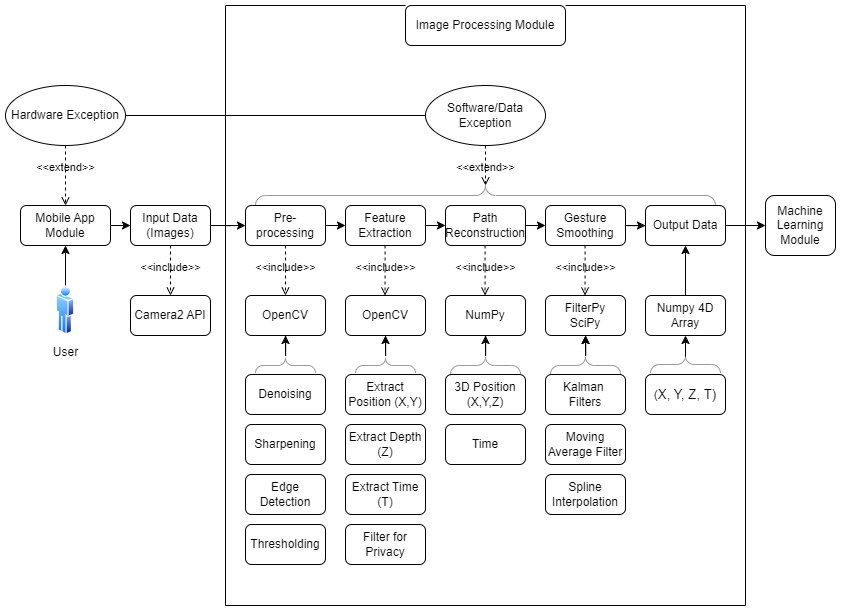

The diagram above was exported from draw.io. Its source (the exported page's mxGraphModel, read from the mxfile embedded in the PNG):
<mxGraphModel dx="1235" dy="731" grid="1" gridSize="10" guides="1" tooltips="1" connect="1" arrows="1" fold="1" page="1" pageScale="1" pageWidth="850" pageHeight="1100" math="0" shadow="0">
  <root>
    <mxCell id="0" />
    <mxCell id="1" parent="0" />
    <mxCell id="mCKGkqLL3HLn8yg70_FA-6" value="Denoising" style="rounded=1;whiteSpace=wrap;html=1;" parent="1" vertex="1">
      <mxGeometry x="250" y="489" width="80" height="40" as="geometry" />
    </mxCell>
    <mxCell id="mCKGkqLL3HLn8yg70_FA-7" value="Sharpening" style="rounded=1;whiteSpace=wrap;html=1;" parent="1" vertex="1">
      <mxGeometry x="250" y="539" width="80" height="40" as="geometry" />
    </mxCell>
    <mxCell id="mCKGkqLL3HLn8yg70_FA-8" value="Edge Detection" style="rounded=1;whiteSpace=wrap;html=1;" parent="1" vertex="1">
      <mxGeometry x="250" y="589" width="80" height="40" as="geometry" />
    </mxCell>
    <mxCell id="mCKGkqLL3HLn8yg70_FA-15" value="Camera2 API" style="rounded=1;whiteSpace=wrap;html=1;" parent="1" vertex="1">
      <mxGeometry x="135" y="410" width="80" height="40" as="geometry" />
    </mxCell>
    <mxCell id="mCKGkqLL3HLn8yg70_FA-41" style="edgeStyle=orthogonalEdgeStyle;rounded=0;orthogonalLoop=1;jettySize=auto;html=1;exitX=1;exitY=0.5;exitDx=0;exitDy=0;entryX=0;entryY=0.5;entryDx=0;entryDy=0;" parent="1" source="mCKGkqLL3HLn8yg70_FA-19" target="mCKGkqLL3HLn8yg70_FA-26" edge="1">
      <mxGeometry relative="1" as="geometry" />
    </mxCell>
    <mxCell id="mCKGkqLL3HLn8yg70_FA-19" value="Pre-processing" style="rounded=1;whiteSpace=wrap;html=1;" parent="1" vertex="1">
      <mxGeometry x="250" y="320" width="80" height="40" as="geometry" />
    </mxCell>
    <mxCell id="mCKGkqLL3HLn8yg70_FA-24" value="Extract Position (X,Y)" style="rounded=1;whiteSpace=wrap;html=1;" parent="1" vertex="1">
      <mxGeometry x="350" y="489" width="80" height="40" as="geometry" />
    </mxCell>
    <mxCell id="mCKGkqLL3HLn8yg70_FA-45" style="edgeStyle=orthogonalEdgeStyle;rounded=0;orthogonalLoop=1;jettySize=auto;html=1;exitX=1;exitY=0.5;exitDx=0;exitDy=0;entryX=0;entryY=0.5;entryDx=0;entryDy=0;" parent="1" source="mCKGkqLL3HLn8yg70_FA-26" target="mCKGkqLL3HLn8yg70_FA-44" edge="1">
      <mxGeometry relative="1" as="geometry" />
    </mxCell>
    <mxCell id="mCKGkqLL3HLn8yg70_FA-26" value="Feature Extraction" style="rounded=1;whiteSpace=wrap;html=1;" parent="1" vertex="1">
      <mxGeometry x="350" y="320" width="80" height="40" as="geometry" />
    </mxCell>
    <mxCell id="mCKGkqLL3HLn8yg70_FA-27" value="Extract Time (T)" style="rounded=1;whiteSpace=wrap;html=1;" parent="1" vertex="1">
      <mxGeometry x="350" y="589" width="80" height="40" as="geometry" />
    </mxCell>
    <mxCell id="mCKGkqLL3HLn8yg70_FA-33" style="edgeStyle=orthogonalEdgeStyle;rounded=0;orthogonalLoop=1;jettySize=auto;html=1;exitX=1;exitY=0.5;exitDx=0;exitDy=0;" parent="1" source="mCKGkqLL3HLn8yg70_FA-28" target="mCKGkqLL3HLn8yg70_FA-32" edge="1">
      <mxGeometry relative="1" as="geometry" />
    </mxCell>
    <mxCell id="mCKGkqLL3HLn8yg70_FA-28" value="Gesture Smoothing" style="rounded=1;whiteSpace=wrap;html=1;" parent="1" vertex="1">
      <mxGeometry x="550" y="320" width="80" height="40" as="geometry" />
    </mxCell>
    <mxCell id="bWVU-9dq-vD-51jnF8fI-23" style="edgeStyle=orthogonalEdgeStyle;rounded=0;orthogonalLoop=1;jettySize=auto;html=1;exitX=1;exitY=0.5;exitDx=0;exitDy=0;entryX=0;entryY=0.5;entryDx=0;entryDy=0;fontFamily=Helvetica;fontSize=12;fontColor=default;fontStyle=0;" parent="1" source="mCKGkqLL3HLn8yg70_FA-32" target="mCKGkqLL3HLn8yg70_FA-152" edge="1">
      <mxGeometry relative="1" as="geometry" />
    </mxCell>
    <mxCell id="mCKGkqLL3HLn8yg70_FA-32" value="Output Data" style="rounded=1;whiteSpace=wrap;html=1;" parent="1" vertex="1">
      <mxGeometry x="650" y="320" width="80" height="40" as="geometry" />
    </mxCell>
    <mxCell id="mCKGkqLL3HLn8yg70_FA-34" value="OpenCV" style="rounded=1;whiteSpace=wrap;html=1;" parent="1" vertex="1">
      <mxGeometry x="250" y="410" width="80" height="40" as="geometry" />
    </mxCell>
    <mxCell id="mCKGkqLL3HLn8yg70_FA-35" value="Kalman&amp;nbsp; Filters" style="rounded=1;whiteSpace=wrap;html=1;" parent="1" vertex="1">
      <mxGeometry x="550" y="489" width="80" height="40" as="geometry" />
    </mxCell>
    <mxCell id="mCKGkqLL3HLn8yg70_FA-36" value="Moving Average Filter" style="rounded=1;whiteSpace=wrap;html=1;" parent="1" vertex="1">
      <mxGeometry x="550" y="539" width="80" height="40" as="geometry" />
    </mxCell>
    <mxCell id="mCKGkqLL3HLn8yg70_FA-37" value="Spline Interpolation" style="rounded=1;whiteSpace=wrap;html=1;" parent="1" vertex="1">
      <mxGeometry x="550" y="589" width="80" height="40" as="geometry" />
    </mxCell>
    <mxCell id="mCKGkqLL3HLn8yg70_FA-38" value="Thresholding" style="rounded=1;whiteSpace=wrap;html=1;" parent="1" vertex="1">
      <mxGeometry x="250" y="639" width="80" height="40" as="geometry" />
    </mxCell>
    <mxCell id="mCKGkqLL3HLn8yg70_FA-40" value="Extract Depth (Z)" style="rounded=1;whiteSpace=wrap;html=1;" parent="1" vertex="1">
      <mxGeometry x="350" y="539" width="80" height="40" as="geometry" />
    </mxCell>
    <mxCell id="mCKGkqLL3HLn8yg70_FA-46" style="edgeStyle=orthogonalEdgeStyle;rounded=0;orthogonalLoop=1;jettySize=auto;html=1;exitX=1;exitY=0.5;exitDx=0;exitDy=0;entryX=0;entryY=0.5;entryDx=0;entryDy=0;" parent="1" source="mCKGkqLL3HLn8yg70_FA-44" target="mCKGkqLL3HLn8yg70_FA-28" edge="1">
      <mxGeometry relative="1" as="geometry" />
    </mxCell>
    <mxCell id="mCKGkqLL3HLn8yg70_FA-44" value="Path Reconstruction" style="rounded=1;whiteSpace=wrap;html=1;" parent="1" vertex="1">
      <mxGeometry x="450" y="320" width="80" height="40" as="geometry" />
    </mxCell>
    <mxCell id="mCKGkqLL3HLn8yg70_FA-59" value="NumPy" style="rounded=1;whiteSpace=wrap;html=1;" parent="1" vertex="1">
      <mxGeometry x="450" y="410" width="80" height="40" as="geometry" />
    </mxCell>
    <mxCell id="mCKGkqLL3HLn8yg70_FA-61" value="3D Position (X,Y,Z)" style="rounded=1;whiteSpace=wrap;html=1;" parent="1" vertex="1">
      <mxGeometry x="450" y="489" width="80" height="40" as="geometry" />
    </mxCell>
    <mxCell id="mCKGkqLL3HLn8yg70_FA-62" value="Time" style="rounded=1;whiteSpace=wrap;html=1;" parent="1" vertex="1">
      <mxGeometry x="450" y="539" width="80" height="40" as="geometry" />
    </mxCell>
    <mxCell id="mCKGkqLL3HLn8yg70_FA-67" style="edgeStyle=orthogonalEdgeStyle;rounded=0;orthogonalLoop=1;jettySize=auto;html=1;entryX=0.5;entryY=1;entryDx=0;entryDy=0;" parent="1" source="bWVU-9dq-vD-51jnF8fI-1" target="mCKGkqLL3HLn8yg70_FA-32" edge="1">
      <mxGeometry relative="1" as="geometry" />
    </mxCell>
    <mxCell id="mCKGkqLL3HLn8yg70_FA-66" value="(&lt;span style=&quot;font-size:10.0pt;line-height:115%;&lt;br/&gt;font-family:&amp;quot;Calibri&amp;quot;,sans-serif;mso-fareast-font-family:Aptos;mso-fareast-theme-font:&lt;br/&gt;minor-latin;mso-ansi-language:EN-US;mso-fareast-language:EN-US;mso-bidi-language:&lt;br/&gt;AR-SA&quot;&gt;X, Y, Z, T)&lt;/span&gt;" style="rounded=1;whiteSpace=wrap;html=1;" parent="1" vertex="1">
      <mxGeometry x="650" y="489" width="80" height="40" as="geometry" />
    </mxCell>
    <mxCell id="mCKGkqLL3HLn8yg70_FA-68" value="FilterPy&lt;br&gt;SciPy" style="rounded=1;whiteSpace=wrap;html=1;" parent="1" vertex="1">
      <mxGeometry x="550" y="410" width="80" height="40" as="geometry" />
    </mxCell>
    <mxCell id="mCKGkqLL3HLn8yg70_FA-86" value="Filter for Privacy" style="rounded=1;whiteSpace=wrap;html=1;" parent="1" vertex="1">
      <mxGeometry x="350" y="639" width="80" height="40" as="geometry" />
    </mxCell>
    <mxCell id="mCKGkqLL3HLn8yg70_FA-112" style="edgeStyle=orthogonalEdgeStyle;rounded=0;orthogonalLoop=1;jettySize=auto;html=1;entryX=0.5;entryY=1;entryDx=0;entryDy=0;" parent="1" source="mCKGkqLL3HLn8yg70_FA-107" target="mCKGkqLL3HLn8yg70_FA-59" edge="1">
      <mxGeometry relative="1" as="geometry" />
    </mxCell>
    <mxCell id="mCKGkqLL3HLn8yg70_FA-107" value="" style="labelPosition=right;align=left;strokeWidth=1;shape=mxgraph.mockup.markup.curlyBrace;html=1;shadow=0;dashed=0;strokeColor=#999999;direction=east;" parent="1" vertex="1">
      <mxGeometry x="455" y="470" width="70" height="20" as="geometry" />
    </mxCell>
    <mxCell id="mCKGkqLL3HLn8yg70_FA-115" style="edgeStyle=orthogonalEdgeStyle;rounded=0;orthogonalLoop=1;jettySize=auto;html=1;entryX=0.5;entryY=1;entryDx=0;entryDy=0;" parent="1" source="mCKGkqLL3HLn8yg70_FA-113" target="mCKGkqLL3HLn8yg70_FA-34" edge="1">
      <mxGeometry relative="1" as="geometry" />
    </mxCell>
    <mxCell id="mCKGkqLL3HLn8yg70_FA-113" value="" style="verticalLabelPosition=bottom;shadow=0;dashed=0;align=center;html=1;verticalAlign=top;strokeWidth=1;shape=mxgraph.mockup.markup.curlyBrace;whiteSpace=wrap;strokeColor=#999999;" parent="1" vertex="1">
      <mxGeometry x="260" y="470" width="60" height="20" as="geometry" />
    </mxCell>
    <mxCell id="mCKGkqLL3HLn8yg70_FA-116" value="OpenCV" style="rounded=1;whiteSpace=wrap;html=1;" parent="1" vertex="1">
      <mxGeometry x="350" y="410" width="80" height="40" as="geometry" />
    </mxCell>
    <mxCell id="mCKGkqLL3HLn8yg70_FA-117" style="edgeStyle=orthogonalEdgeStyle;rounded=0;orthogonalLoop=1;jettySize=auto;html=1;entryX=0.5;entryY=1;entryDx=0;entryDy=0;" parent="1" source="mCKGkqLL3HLn8yg70_FA-118" target="mCKGkqLL3HLn8yg70_FA-116" edge="1">
      <mxGeometry relative="1" as="geometry" />
    </mxCell>
    <mxCell id="mCKGkqLL3HLn8yg70_FA-118" value="" style="verticalLabelPosition=bottom;shadow=0;dashed=0;align=center;html=1;verticalAlign=top;strokeWidth=1;shape=mxgraph.mockup.markup.curlyBrace;whiteSpace=wrap;strokeColor=#999999;" parent="1" vertex="1">
      <mxGeometry x="360" y="470" width="60" height="20" as="geometry" />
    </mxCell>
    <mxCell id="mCKGkqLL3HLn8yg70_FA-120" value="&amp;lt;&amp;lt;include&amp;gt;&amp;gt;" style="html=1;verticalAlign=bottom;labelBackgroundColor=none;endArrow=open;endFill=0;dashed=1;rounded=0;entryX=0.5;entryY=0;entryDx=0;entryDy=0;exitX=0.5;exitY=1;exitDx=0;exitDy=0;" parent="1" source="mCKGkqLL3HLn8yg70_FA-19" target="mCKGkqLL3HLn8yg70_FA-34" edge="1">
      <mxGeometry x="0.2" width="160" relative="1" as="geometry">
        <mxPoint x="260" y="390" as="sourcePoint" />
        <mxPoint x="460" y="440" as="targetPoint" />
        <mxPoint as="offset" />
      </mxGeometry>
    </mxCell>
    <mxCell id="mCKGkqLL3HLn8yg70_FA-124" style="edgeStyle=orthogonalEdgeStyle;rounded=0;orthogonalLoop=1;jettySize=auto;html=1;entryX=0.5;entryY=1;entryDx=0;entryDy=0;" parent="1" source="mCKGkqLL3HLn8yg70_FA-125" edge="1">
      <mxGeometry relative="1" as="geometry">
        <mxPoint x="590" y="450" as="targetPoint" />
      </mxGeometry>
    </mxCell>
    <mxCell id="bWVU-9dq-vD-51jnF8fI-5" value="" style="edgeStyle=orthogonalEdgeStyle;rounded=0;orthogonalLoop=1;jettySize=auto;html=1;" parent="1" source="mCKGkqLL3HLn8yg70_FA-125" target="mCKGkqLL3HLn8yg70_FA-68" edge="1">
      <mxGeometry relative="1" as="geometry" />
    </mxCell>
    <mxCell id="mCKGkqLL3HLn8yg70_FA-125" value="" style="labelPosition=right;align=left;strokeWidth=1;shape=mxgraph.mockup.markup.curlyBrace;html=1;shadow=0;dashed=0;strokeColor=#999999;direction=east;" parent="1" vertex="1">
      <mxGeometry x="555" y="470" width="70" height="20" as="geometry" />
    </mxCell>
    <mxCell id="LBkVl-cwmhyP7xec1Vsl-5" style="edgeStyle=orthogonalEdgeStyle;rounded=0;orthogonalLoop=1;jettySize=auto;html=1;exitX=0.5;exitY=0;exitDx=0;exitDy=0;entryX=0.5;entryY=1;entryDx=0;entryDy=0;" edge="1" parent="1" source="mCKGkqLL3HLn8yg70_FA-128" target="bWVU-9dq-vD-51jnF8fI-26">
      <mxGeometry relative="1" as="geometry" />
    </mxCell>
    <mxCell id="mCKGkqLL3HLn8yg70_FA-128" value="User" style="image;aspect=fixed;perimeter=ellipsePerimeter;html=1;align=center;shadow=0;dashed=0;spacingTop=3;image=img/lib/active_directory/user.svg;" parent="1" vertex="1">
      <mxGeometry x="60.75" y="400" width="18.5" height="50" as="geometry" />
    </mxCell>
    <mxCell id="mCKGkqLL3HLn8yg70_FA-132" value="Hardware Exception" style="ellipse;whiteSpace=wrap;html=1;" parent="1" vertex="1">
      <mxGeometry x="10" y="200" width="120" height="60" as="geometry" />
    </mxCell>
    <mxCell id="mCKGkqLL3HLn8yg70_FA-143" value="Software/Data Exception" style="ellipse;whiteSpace=wrap;html=1;" parent="1" vertex="1">
      <mxGeometry x="430" y="200" width="120" height="60" as="geometry" />
    </mxCell>
    <mxCell id="mCKGkqLL3HLn8yg70_FA-145" value="" style="endArrow=none;html=1;rounded=0;exitX=1;exitY=0.5;exitDx=0;exitDy=0;entryX=0;entryY=0.5;entryDx=0;entryDy=0;" parent="1" source="mCKGkqLL3HLn8yg70_FA-132" target="mCKGkqLL3HLn8yg70_FA-143" edge="1">
      <mxGeometry width="50" height="50" relative="1" as="geometry">
        <mxPoint x="360" y="390" as="sourcePoint" />
        <mxPoint x="410" y="340" as="targetPoint" />
      </mxGeometry>
    </mxCell>
    <mxCell id="mCKGkqLL3HLn8yg70_FA-148" value="" style="verticalLabelPosition=bottom;shadow=0;dashed=0;align=center;html=1;verticalAlign=top;strokeWidth=1;shape=mxgraph.mockup.markup.curlyBrace;whiteSpace=wrap;strokeColor=#999999;" parent="1" vertex="1">
      <mxGeometry x="260" y="300" width="460" height="20" as="geometry" />
    </mxCell>
    <mxCell id="mCKGkqLL3HLn8yg70_FA-149" value="&amp;lt;&amp;lt;extend&amp;gt;&amp;gt;" style="html=1;verticalAlign=bottom;labelBackgroundColor=none;endArrow=open;endFill=0;dashed=1;rounded=0;exitX=0.5;exitY=1;exitDx=0;exitDy=0;" parent="1" source="mCKGkqLL3HLn8yg70_FA-143" target="mCKGkqLL3HLn8yg70_FA-148" edge="1">
      <mxGeometry x="0.5" width="160" relative="1" as="geometry">
        <mxPoint x="640" y="140" as="sourcePoint" />
        <mxPoint x="640" y="250" as="targetPoint" />
        <mxPoint as="offset" />
      </mxGeometry>
    </mxCell>
    <mxCell id="mCKGkqLL3HLn8yg70_FA-151" value="&amp;lt;&amp;lt;extend&amp;gt;&amp;gt;" style="html=1;verticalAlign=bottom;labelBackgroundColor=none;endArrow=open;endFill=0;dashed=1;rounded=0;exitX=0.5;exitY=1;exitDx=0;exitDy=0;entryX=0.5;entryY=0;entryDx=0;entryDy=0;" parent="1" source="mCKGkqLL3HLn8yg70_FA-132" target="bWVU-9dq-vD-51jnF8fI-26" edge="1">
      <mxGeometry width="160" relative="1" as="geometry">
        <mxPoint x="685" y="150" as="sourcePoint" />
        <mxPoint x="685" y="260" as="targetPoint" />
        <mxPoint as="offset" />
      </mxGeometry>
    </mxCell>
    <mxCell id="mCKGkqLL3HLn8yg70_FA-152" value="Machine Learning Module" style="rounded=1;whiteSpace=wrap;html=1;" parent="1" vertex="1">
      <mxGeometry x="770" y="310" width="70" height="60" as="geometry" />
    </mxCell>
    <mxCell id="mCKGkqLL3HLn8yg70_FA-155" value="" style="endArrow=none;html=1;rounded=0;entryX=1;entryY=0;entryDx=0;entryDy=0;" parent="1" target="mCKGkqLL3HLn8yg70_FA-157" edge="1">
      <mxGeometry width="50" height="50" relative="1" as="geometry">
        <mxPoint x="750" y="120" as="sourcePoint" />
        <mxPoint x="630" y="120" as="targetPoint" />
      </mxGeometry>
    </mxCell>
    <mxCell id="mCKGkqLL3HLn8yg70_FA-156" value="" style="endArrow=none;html=1;rounded=0;exitX=0;exitY=0;exitDx=0;exitDy=0;" parent="1" source="mCKGkqLL3HLn8yg70_FA-157" edge="1">
      <mxGeometry width="50" height="50" relative="1" as="geometry">
        <mxPoint x="360" y="120" as="sourcePoint" />
        <mxPoint x="230" y="120" as="targetPoint" />
      </mxGeometry>
    </mxCell>
    <mxCell id="mCKGkqLL3HLn8yg70_FA-157" value="Image Processing Module" style="rounded=1;whiteSpace=wrap;html=1;" parent="1" vertex="1">
      <mxGeometry x="410" y="120" width="160" height="40" as="geometry" />
    </mxCell>
    <mxCell id="mCKGkqLL3HLn8yg70_FA-158" value="" style="endArrow=none;html=1;rounded=0;" parent="1" edge="1">
      <mxGeometry width="50" height="50" relative="1" as="geometry">
        <mxPoint x="230" y="120" as="sourcePoint" />
        <mxPoint x="230" y="720" as="targetPoint" />
      </mxGeometry>
    </mxCell>
    <mxCell id="mCKGkqLL3HLn8yg70_FA-159" value="" style="endArrow=none;html=1;rounded=0;" parent="1" edge="1">
      <mxGeometry width="50" height="50" relative="1" as="geometry">
        <mxPoint x="750" y="120" as="sourcePoint" />
        <mxPoint x="750" y="720" as="targetPoint" />
      </mxGeometry>
    </mxCell>
    <mxCell id="mCKGkqLL3HLn8yg70_FA-160" value="" style="endArrow=none;html=1;rounded=0;" parent="1" edge="1">
      <mxGeometry width="50" height="50" relative="1" as="geometry">
        <mxPoint x="750" y="720" as="sourcePoint" />
        <mxPoint x="230" y="720" as="targetPoint" />
      </mxGeometry>
    </mxCell>
    <mxCell id="bWVU-9dq-vD-51jnF8fI-1" value="Numpy 4D Array" style="rounded=1;whiteSpace=wrap;html=1;" parent="1" vertex="1">
      <mxGeometry x="650" y="410" width="80" height="40" as="geometry" />
    </mxCell>
    <mxCell id="bWVU-9dq-vD-51jnF8fI-3" value="" style="labelPosition=right;align=left;strokeWidth=1;shape=mxgraph.mockup.markup.curlyBrace;html=1;shadow=0;dashed=0;strokeColor=#999999;direction=east;" parent="1" vertex="1">
      <mxGeometry x="655" y="469" width="70" height="20" as="geometry" />
    </mxCell>
    <mxCell id="bWVU-9dq-vD-51jnF8fI-4" style="edgeStyle=orthogonalEdgeStyle;rounded=0;orthogonalLoop=1;jettySize=auto;html=1;entryX=0.5;entryY=1;entryDx=0;entryDy=0;exitX=0.5;exitY=0.11;exitDx=0;exitDy=0;exitPerimeter=0;" parent="1" source="bWVU-9dq-vD-51jnF8fI-3" target="bWVU-9dq-vD-51jnF8fI-1" edge="1">
      <mxGeometry relative="1" as="geometry">
        <mxPoint x="710" y="589" as="targetPoint" />
        <mxPoint x="710" y="470" as="sourcePoint" />
        <Array as="points" />
      </mxGeometry>
    </mxCell>
    <mxCell id="bWVU-9dq-vD-51jnF8fI-35" style="edgeStyle=orthogonalEdgeStyle;rounded=0;orthogonalLoop=1;jettySize=auto;html=1;exitX=1;exitY=0.5;exitDx=0;exitDy=0;entryX=0;entryY=0.5;entryDx=0;entryDy=0;fontFamily=Helvetica;fontSize=12;fontColor=default;fontStyle=0;" parent="1" source="bWVU-9dq-vD-51jnF8fI-26" target="bWVU-9dq-vD-51jnF8fI-34" edge="1">
      <mxGeometry relative="1" as="geometry" />
    </mxCell>
    <mxCell id="bWVU-9dq-vD-51jnF8fI-26" value="Mobile App Module" style="rounded=1;whiteSpace=wrap;html=1;" parent="1" vertex="1">
      <mxGeometry x="25" y="320" width="90" height="40" as="geometry" />
    </mxCell>
    <mxCell id="bWVU-9dq-vD-51jnF8fI-29" value="&amp;lt;&amp;lt;include&amp;gt;&amp;gt;" style="html=1;verticalAlign=bottom;labelBackgroundColor=none;endArrow=open;endFill=0;dashed=1;rounded=0;entryX=0.5;entryY=0;entryDx=0;entryDy=0;exitX=0.5;exitY=1;exitDx=0;exitDy=0;" parent="1" edge="1">
      <mxGeometry x="0.2" width="160" relative="1" as="geometry">
        <mxPoint x="389.57" y="360" as="sourcePoint" />
        <mxPoint x="389.57" y="410" as="targetPoint" />
        <mxPoint as="offset" />
      </mxGeometry>
    </mxCell>
    <mxCell id="bWVU-9dq-vD-51jnF8fI-30" value="&amp;lt;&amp;lt;include&amp;gt;&amp;gt;" style="html=1;verticalAlign=bottom;labelBackgroundColor=none;endArrow=open;endFill=0;dashed=1;rounded=0;entryX=0.5;entryY=0;entryDx=0;entryDy=0;exitX=0.5;exitY=1;exitDx=0;exitDy=0;" parent="1" edge="1">
      <mxGeometry x="0.2" width="160" relative="1" as="geometry">
        <mxPoint x="489.57" y="360" as="sourcePoint" />
        <mxPoint x="489.57" y="410" as="targetPoint" />
        <mxPoint as="offset" />
      </mxGeometry>
    </mxCell>
    <mxCell id="bWVU-9dq-vD-51jnF8fI-31" value="&amp;lt;&amp;lt;include&amp;gt;&amp;gt;" style="html=1;verticalAlign=bottom;labelBackgroundColor=none;endArrow=open;endFill=0;dashed=1;rounded=0;entryX=0.5;entryY=0;entryDx=0;entryDy=0;exitX=0.5;exitY=1;exitDx=0;exitDy=0;" parent="1" edge="1">
      <mxGeometry x="0.2" width="160" relative="1" as="geometry">
        <mxPoint x="589.5699999999999" y="360" as="sourcePoint" />
        <mxPoint x="589.5699999999999" y="410" as="targetPoint" />
        <mxPoint as="offset" />
      </mxGeometry>
    </mxCell>
    <mxCell id="bWVU-9dq-vD-51jnF8fI-36" style="edgeStyle=orthogonalEdgeStyle;rounded=0;orthogonalLoop=1;jettySize=auto;html=1;exitX=1;exitY=0.5;exitDx=0;exitDy=0;fontFamily=Helvetica;fontSize=12;fontColor=default;fontStyle=0;" parent="1" source="bWVU-9dq-vD-51jnF8fI-34" target="mCKGkqLL3HLn8yg70_FA-19" edge="1">
      <mxGeometry relative="1" as="geometry" />
    </mxCell>
    <mxCell id="bWVU-9dq-vD-51jnF8fI-34" value="Input Data&lt;br&gt;(Images)" style="rounded=1;whiteSpace=wrap;html=1;" parent="1" vertex="1">
      <mxGeometry x="135" y="320" width="80" height="40" as="geometry" />
    </mxCell>
    <mxCell id="LBkVl-cwmhyP7xec1Vsl-2" value="&amp;lt;&amp;lt;include&amp;gt;&amp;gt;" style="html=1;verticalAlign=bottom;labelBackgroundColor=none;endArrow=open;endFill=0;dashed=1;rounded=0;entryX=0.5;entryY=0;entryDx=0;entryDy=0;exitX=0.5;exitY=1;exitDx=0;exitDy=0;" edge="1" parent="1" source="bWVU-9dq-vD-51jnF8fI-34" target="mCKGkqLL3HLn8yg70_FA-15">
      <mxGeometry x="0.2" width="160" relative="1" as="geometry">
        <mxPoint x="175" y="370" as="sourcePoint" />
        <mxPoint x="174.5" y="420" as="targetPoint" />
        <mxPoint as="offset" />
      </mxGeometry>
    </mxCell>
  </root>
</mxGraphModel>